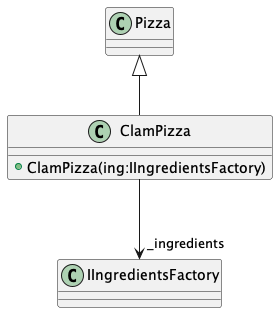

The diagram above was rendered by PlantUML. Its source (embedded in the PNG):
@startuml
class ClamPizza {
    + ClamPizza(ing:IIngredientsFactory)
}
Pizza <|-- ClamPizza
ClamPizza --> "_ingredients" IIngredientsFactory
@enduml